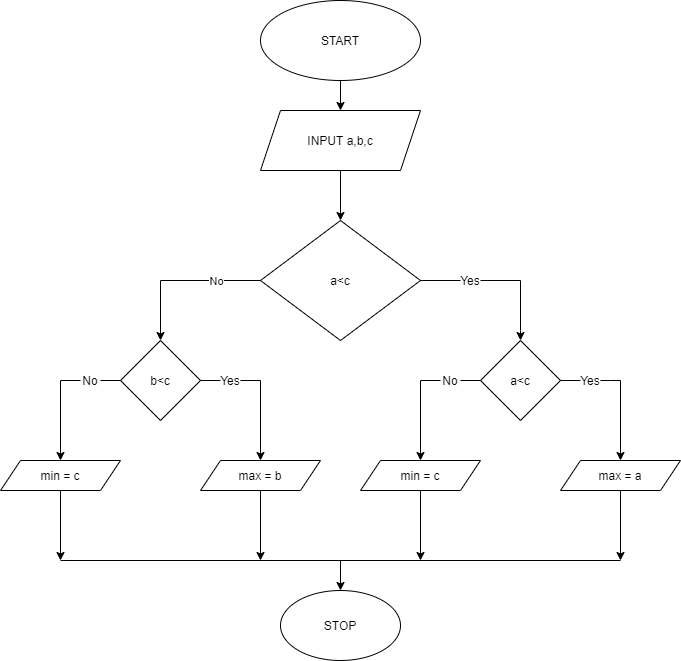

The diagram above was exported from draw.io. Its source (the exported page's mxGraphModel, read from the mxfile embedded in the PNG):
<mxGraphModel dx="1038" dy="500" grid="1" gridSize="10" guides="1" tooltips="1" connect="1" arrows="1" fold="1" page="1" pageScale="1" pageWidth="827" pageHeight="1169" math="0" shadow="0">
  <root>
    <mxCell id="0" />
    <mxCell id="1" parent="0" />
    <mxCell id="F0NGhXBeXUOcu-PuMTUp-2" style="edgeStyle=orthogonalEdgeStyle;rounded=0;orthogonalLoop=1;jettySize=auto;html=1;" parent="1" source="F0NGhXBeXUOcu-PuMTUp-1" target="F0NGhXBeXUOcu-PuMTUp-3" edge="1">
      <mxGeometry relative="1" as="geometry">
        <mxPoint x="400" y="210" as="targetPoint" />
      </mxGeometry>
    </mxCell>
    <mxCell id="F0NGhXBeXUOcu-PuMTUp-1" value="START" style="ellipse;whiteSpace=wrap;html=1;" parent="1" vertex="1">
      <mxGeometry x="320" y="70" width="160" height="80" as="geometry" />
    </mxCell>
    <mxCell id="F0NGhXBeXUOcu-PuMTUp-5" style="edgeStyle=orthogonalEdgeStyle;rounded=0;orthogonalLoop=1;jettySize=auto;html=1;" parent="1" source="F0NGhXBeXUOcu-PuMTUp-3" edge="1">
      <mxGeometry relative="1" as="geometry">
        <mxPoint x="400" y="290" as="targetPoint" />
      </mxGeometry>
    </mxCell>
    <mxCell id="F0NGhXBeXUOcu-PuMTUp-3" value="INPUT a,b,c" style="shape=parallelogram;perimeter=parallelogramPerimeter;whiteSpace=wrap;html=1;fixedSize=1;" parent="1" vertex="1">
      <mxGeometry x="320" y="180" width="160" height="60" as="geometry" />
    </mxCell>
    <mxCell id="F0NGhXBeXUOcu-PuMTUp-6" value="a&amp;lt;c" style="rhombus;whiteSpace=wrap;html=1;" parent="1" vertex="1">
      <mxGeometry x="320" y="290" width="160" height="120" as="geometry" />
    </mxCell>
    <mxCell id="F0NGhXBeXUOcu-PuMTUp-12" value="" style="endArrow=none;html=1;entryX=0;entryY=0.5;entryDx=0;entryDy=0;" parent="1" target="F0NGhXBeXUOcu-PuMTUp-6" edge="1">
      <mxGeometry width="50" height="50" relative="1" as="geometry">
        <mxPoint x="220" y="350" as="sourcePoint" />
        <mxPoint x="295" y="349.5" as="targetPoint" />
        <Array as="points" />
      </mxGeometry>
    </mxCell>
    <mxCell id="F0NGhXBeXUOcu-PuMTUp-13" value="No" style="edgeLabel;html=1;align=center;verticalAlign=middle;resizable=0;points=[];" parent="F0NGhXBeXUOcu-PuMTUp-12" vertex="1" connectable="0">
      <mxGeometry x="0.108" y="-2" relative="1" as="geometry">
        <mxPoint y="-2" as="offset" />
      </mxGeometry>
    </mxCell>
    <mxCell id="F0NGhXBeXUOcu-PuMTUp-15" value="" style="endArrow=classic;html=1;" parent="1" edge="1">
      <mxGeometry width="50" height="50" relative="1" as="geometry">
        <mxPoint x="220" y="350" as="sourcePoint" />
        <mxPoint x="220" y="410" as="targetPoint" />
      </mxGeometry>
    </mxCell>
    <mxCell id="F0NGhXBeXUOcu-PuMTUp-29" value="" style="endArrow=classic;html=1;" parent="1" edge="1">
      <mxGeometry width="50" height="50" relative="1" as="geometry">
        <mxPoint x="580" y="350" as="sourcePoint" />
        <mxPoint x="580" y="410" as="targetPoint" />
        <Array as="points">
          <mxPoint x="580" y="410" />
        </Array>
      </mxGeometry>
    </mxCell>
    <mxCell id="F0NGhXBeXUOcu-PuMTUp-31" value="Yes" style="text;html=1;strokeColor=none;fillColor=none;align=center;verticalAlign=middle;whiteSpace=wrap;rounded=0;" parent="1" vertex="1">
      <mxGeometry x="510" y="340" width="40" height="20" as="geometry" />
    </mxCell>
    <mxCell id="F0NGhXBeXUOcu-PuMTUp-32" value="" style="endArrow=none;html=1;" parent="1" edge="1">
      <mxGeometry width="50" height="50" relative="1" as="geometry">
        <mxPoint x="540" y="350" as="sourcePoint" />
        <mxPoint x="580" y="350" as="targetPoint" />
      </mxGeometry>
    </mxCell>
    <mxCell id="F0NGhXBeXUOcu-PuMTUp-34" value="" style="endArrow=none;html=1;exitX=1;exitY=0.5;exitDx=0;exitDy=0;" parent="1" source="F0NGhXBeXUOcu-PuMTUp-6" edge="1">
      <mxGeometry width="50" height="50" relative="1" as="geometry">
        <mxPoint x="480" y="390" as="sourcePoint" />
        <mxPoint x="520" y="350" as="targetPoint" />
      </mxGeometry>
    </mxCell>
    <mxCell id="F0NGhXBeXUOcu-PuMTUp-35" value="b&amp;lt;c" style="rhombus;whiteSpace=wrap;html=1;" parent="1" vertex="1">
      <mxGeometry x="180" y="410" width="80" height="80" as="geometry" />
    </mxCell>
    <mxCell id="F0NGhXBeXUOcu-PuMTUp-36" value="a&amp;lt;c" style="rhombus;whiteSpace=wrap;html=1;" parent="1" vertex="1">
      <mxGeometry x="540" y="410" width="80" height="80" as="geometry" />
    </mxCell>
    <mxCell id="F0NGhXBeXUOcu-PuMTUp-45" style="edgeStyle=orthogonalEdgeStyle;rounded=0;orthogonalLoop=1;jettySize=auto;html=1;" parent="1" source="F0NGhXBeXUOcu-PuMTUp-37" edge="1">
      <mxGeometry relative="1" as="geometry">
        <mxPoint x="120" y="630" as="targetPoint" />
        <Array as="points">
          <mxPoint x="120" y="630" />
        </Array>
      </mxGeometry>
    </mxCell>
    <mxCell id="F0NGhXBeXUOcu-PuMTUp-37" value="min = c" style="shape=parallelogram;perimeter=parallelogramPerimeter;whiteSpace=wrap;html=1;fixedSize=1;" parent="1" vertex="1">
      <mxGeometry x="60" y="530" width="120" height="30" as="geometry" />
    </mxCell>
    <mxCell id="F0NGhXBeXUOcu-PuMTUp-44" style="edgeStyle=orthogonalEdgeStyle;rounded=0;orthogonalLoop=1;jettySize=auto;html=1;" parent="1" source="F0NGhXBeXUOcu-PuMTUp-38" edge="1">
      <mxGeometry relative="1" as="geometry">
        <mxPoint x="320" y="630" as="targetPoint" />
      </mxGeometry>
    </mxCell>
    <mxCell id="F0NGhXBeXUOcu-PuMTUp-38" value="max = b" style="shape=parallelogram;perimeter=parallelogramPerimeter;whiteSpace=wrap;html=1;fixedSize=1;" parent="1" vertex="1">
      <mxGeometry x="260" y="530" width="120" height="30" as="geometry" />
    </mxCell>
    <mxCell id="F0NGhXBeXUOcu-PuMTUp-46" style="edgeStyle=orthogonalEdgeStyle;rounded=0;orthogonalLoop=1;jettySize=auto;html=1;" parent="1" source="F0NGhXBeXUOcu-PuMTUp-39" edge="1">
      <mxGeometry relative="1" as="geometry">
        <mxPoint x="480" y="630" as="targetPoint" />
      </mxGeometry>
    </mxCell>
    <mxCell id="F0NGhXBeXUOcu-PuMTUp-39" value="min = c" style="shape=parallelogram;perimeter=parallelogramPerimeter;whiteSpace=wrap;html=1;fixedSize=1;" parent="1" vertex="1">
      <mxGeometry x="420" y="530" width="120" height="30" as="geometry" />
    </mxCell>
    <mxCell id="F0NGhXBeXUOcu-PuMTUp-47" style="edgeStyle=orthogonalEdgeStyle;rounded=0;orthogonalLoop=1;jettySize=auto;html=1;" parent="1" source="F0NGhXBeXUOcu-PuMTUp-40" edge="1">
      <mxGeometry relative="1" as="geometry">
        <mxPoint x="680" y="630" as="targetPoint" />
      </mxGeometry>
    </mxCell>
    <mxCell id="F0NGhXBeXUOcu-PuMTUp-40" value="max = a" style="shape=parallelogram;perimeter=parallelogramPerimeter;whiteSpace=wrap;html=1;fixedSize=1;" parent="1" vertex="1">
      <mxGeometry x="620" y="530" width="120" height="30" as="geometry" />
    </mxCell>
    <mxCell id="F0NGhXBeXUOcu-PuMTUp-41" style="edgeStyle=orthogonalEdgeStyle;rounded=0;orthogonalLoop=1;jettySize=auto;html=1;exitX=0.5;exitY=1;exitDx=0;exitDy=0;" parent="1" source="F0NGhXBeXUOcu-PuMTUp-40" target="F0NGhXBeXUOcu-PuMTUp-40" edge="1">
      <mxGeometry relative="1" as="geometry" />
    </mxCell>
    <mxCell id="F0NGhXBeXUOcu-PuMTUp-43" value="STOP" style="ellipse;whiteSpace=wrap;html=1;" parent="1" vertex="1">
      <mxGeometry x="340" y="660" width="120" height="70" as="geometry" />
    </mxCell>
    <mxCell id="F0NGhXBeXUOcu-PuMTUp-48" value="" style="endArrow=none;html=1;" parent="1" edge="1">
      <mxGeometry width="50" height="50" relative="1" as="geometry">
        <mxPoint x="120" y="630" as="sourcePoint" />
        <mxPoint x="680" y="630" as="targetPoint" />
        <Array as="points" />
      </mxGeometry>
    </mxCell>
    <mxCell id="F0NGhXBeXUOcu-PuMTUp-49" value="" style="endArrow=classic;html=1;entryX=0.5;entryY=0;entryDx=0;entryDy=0;" parent="1" target="F0NGhXBeXUOcu-PuMTUp-43" edge="1">
      <mxGeometry width="50" height="50" relative="1" as="geometry">
        <mxPoint x="400" y="630" as="sourcePoint" />
        <mxPoint x="420" y="630" as="targetPoint" />
      </mxGeometry>
    </mxCell>
    <mxCell id="F0NGhXBeXUOcu-PuMTUp-50" value="No" style="text;html=1;strokeColor=none;fillColor=none;align=center;verticalAlign=middle;whiteSpace=wrap;rounded=0;" parent="1" vertex="1">
      <mxGeometry x="130" y="440" width="40" height="20" as="geometry" />
    </mxCell>
    <mxCell id="F0NGhXBeXUOcu-PuMTUp-51" value="Yes" style="text;html=1;strokeColor=none;fillColor=none;align=center;verticalAlign=middle;whiteSpace=wrap;rounded=0;" parent="1" vertex="1">
      <mxGeometry x="270" y="440" width="40" height="20" as="geometry" />
    </mxCell>
    <mxCell id="F0NGhXBeXUOcu-PuMTUp-52" value="No" style="text;html=1;strokeColor=none;fillColor=none;align=center;verticalAlign=middle;whiteSpace=wrap;rounded=0;" parent="1" vertex="1">
      <mxGeometry x="490" y="440" width="40" height="20" as="geometry" />
    </mxCell>
    <mxCell id="F0NGhXBeXUOcu-PuMTUp-53" value="Yes" style="text;html=1;strokeColor=none;fillColor=none;align=center;verticalAlign=middle;whiteSpace=wrap;rounded=0;" parent="1" vertex="1">
      <mxGeometry x="630" y="440" width="40" height="20" as="geometry" />
    </mxCell>
    <mxCell id="F0NGhXBeXUOcu-PuMTUp-54" value="" style="endArrow=classic;html=1;entryX=0.5;entryY=0;entryDx=0;entryDy=0;" parent="1" target="F0NGhXBeXUOcu-PuMTUp-37" edge="1">
      <mxGeometry width="50" height="50" relative="1" as="geometry">
        <mxPoint x="120" y="450" as="sourcePoint" />
        <mxPoint x="150" y="460" as="targetPoint" />
      </mxGeometry>
    </mxCell>
    <mxCell id="F0NGhXBeXUOcu-PuMTUp-55" value="" style="endArrow=classic;html=1;entryX=0.5;entryY=0;entryDx=0;entryDy=0;" parent="1" target="F0NGhXBeXUOcu-PuMTUp-38" edge="1">
      <mxGeometry width="50" height="50" relative="1" as="geometry">
        <mxPoint x="320" y="450" as="sourcePoint" />
        <mxPoint x="350" y="460" as="targetPoint" />
      </mxGeometry>
    </mxCell>
    <mxCell id="F0NGhXBeXUOcu-PuMTUp-56" value="" style="endArrow=classic;html=1;" parent="1" edge="1">
      <mxGeometry width="50" height="50" relative="1" as="geometry">
        <mxPoint x="480" y="450" as="sourcePoint" />
        <mxPoint x="480" y="530" as="targetPoint" />
      </mxGeometry>
    </mxCell>
    <mxCell id="F0NGhXBeXUOcu-PuMTUp-57" value="" style="endArrow=classic;html=1;entryX=0.5;entryY=0;entryDx=0;entryDy=0;" parent="1" target="F0NGhXBeXUOcu-PuMTUp-40" edge="1">
      <mxGeometry width="50" height="50" relative="1" as="geometry">
        <mxPoint x="680" y="450" as="sourcePoint" />
        <mxPoint x="710" y="480" as="targetPoint" />
      </mxGeometry>
    </mxCell>
    <mxCell id="F0NGhXBeXUOcu-PuMTUp-58" value="" style="endArrow=none;html=1;" parent="1" edge="1">
      <mxGeometry width="50" height="50" relative="1" as="geometry">
        <mxPoint x="120" y="450" as="sourcePoint" />
        <mxPoint x="140" y="450" as="targetPoint" />
      </mxGeometry>
    </mxCell>
    <mxCell id="F0NGhXBeXUOcu-PuMTUp-59" value="" style="endArrow=none;html=1;exitX=0.75;exitY=0.5;exitDx=0;exitDy=0;exitPerimeter=0;entryX=0;entryY=0.5;entryDx=0;entryDy=0;" parent="1" source="F0NGhXBeXUOcu-PuMTUp-50" target="F0NGhXBeXUOcu-PuMTUp-35" edge="1">
      <mxGeometry width="50" height="50" relative="1" as="geometry">
        <mxPoint x="170" y="470" as="sourcePoint" />
        <mxPoint x="220" y="420" as="targetPoint" />
      </mxGeometry>
    </mxCell>
    <mxCell id="F0NGhXBeXUOcu-PuMTUp-60" value="" style="endArrow=none;html=1;exitX=1;exitY=0.5;exitDx=0;exitDy=0;" parent="1" source="F0NGhXBeXUOcu-PuMTUp-35" edge="1">
      <mxGeometry width="50" height="50" relative="1" as="geometry">
        <mxPoint x="250" y="470" as="sourcePoint" />
        <mxPoint x="280" y="450" as="targetPoint" />
      </mxGeometry>
    </mxCell>
    <mxCell id="F0NGhXBeXUOcu-PuMTUp-61" value="" style="endArrow=none;html=1;" parent="1" edge="1">
      <mxGeometry width="50" height="50" relative="1" as="geometry">
        <mxPoint x="300" y="450" as="sourcePoint" />
        <mxPoint x="320" y="450" as="targetPoint" />
      </mxGeometry>
    </mxCell>
    <mxCell id="F0NGhXBeXUOcu-PuMTUp-62" value="" style="endArrow=none;html=1;" parent="1" edge="1">
      <mxGeometry width="50" height="50" relative="1" as="geometry">
        <mxPoint x="480" y="450" as="sourcePoint" />
        <mxPoint x="500" y="450" as="targetPoint" />
      </mxGeometry>
    </mxCell>
    <mxCell id="F0NGhXBeXUOcu-PuMTUp-63" value="" style="endArrow=none;html=1;entryX=0;entryY=0.5;entryDx=0;entryDy=0;" parent="1" target="F0NGhXBeXUOcu-PuMTUp-36" edge="1">
      <mxGeometry width="50" height="50" relative="1" as="geometry">
        <mxPoint x="520" y="450" as="sourcePoint" />
        <mxPoint x="560" y="410" as="targetPoint" />
      </mxGeometry>
    </mxCell>
    <mxCell id="F0NGhXBeXUOcu-PuMTUp-64" value="" style="endArrow=none;html=1;exitX=1;exitY=0.5;exitDx=0;exitDy=0;" parent="1" source="F0NGhXBeXUOcu-PuMTUp-36" edge="1">
      <mxGeometry width="50" height="50" relative="1" as="geometry">
        <mxPoint x="590" y="500" as="sourcePoint" />
        <mxPoint x="640" y="450" as="targetPoint" />
      </mxGeometry>
    </mxCell>
    <mxCell id="F0NGhXBeXUOcu-PuMTUp-65" value="" style="endArrow=none;html=1;" parent="1" source="F0NGhXBeXUOcu-PuMTUp-53" edge="1">
      <mxGeometry width="50" height="50" relative="1" as="geometry">
        <mxPoint x="630" y="500" as="sourcePoint" />
        <mxPoint x="680" y="450" as="targetPoint" />
      </mxGeometry>
    </mxCell>
    <mxCell id="F0NGhXBeXUOcu-PuMTUp-67" value="" style="endArrow=none;html=1;exitX=0.75;exitY=0.5;exitDx=0;exitDy=0;exitPerimeter=0;entryX=1;entryY=0.5;entryDx=0;entryDy=0;" parent="1" source="F0NGhXBeXUOcu-PuMTUp-53" target="F0NGhXBeXUOcu-PuMTUp-53" edge="1">
      <mxGeometry width="50" height="50" relative="1" as="geometry">
        <mxPoint x="670" y="430" as="sourcePoint" />
        <mxPoint x="730" y="330" as="targetPoint" />
      </mxGeometry>
    </mxCell>
  </root>
</mxGraphModel>